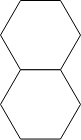

The diagram above was exported from draw.io. Its source (the exported page's mxGraphModel, read from the mxfile embedded in the PNG):
<mxGraphModel dx="574" dy="306" grid="1" gridSize="10" guides="1" tooltips="1" connect="1" arrows="1" fold="1" page="1" pageScale="1" pageWidth="850" pageHeight="1100" math="0" shadow="0">
  <root>
    <mxCell id="0" />
    <mxCell id="1" parent="0" />
    <mxCell id="2" value="" style="shape=hexagon;perimeter=hexagonPerimeter2;whiteSpace=wrap;html=1;fixedSize=1;" vertex="1" parent="1">
      <mxGeometry x="385" y="515" width="80" height="69.28" as="geometry" />
    </mxCell>
    <mxCell id="3" value="" style="shape=hexagon;perimeter=hexagonPerimeter2;whiteSpace=wrap;html=1;fixedSize=1;" vertex="1" parent="1">
      <mxGeometry x="385" y="584.28" width="80" height="69.28" as="geometry" />
    </mxCell>
  </root>
</mxGraphModel>